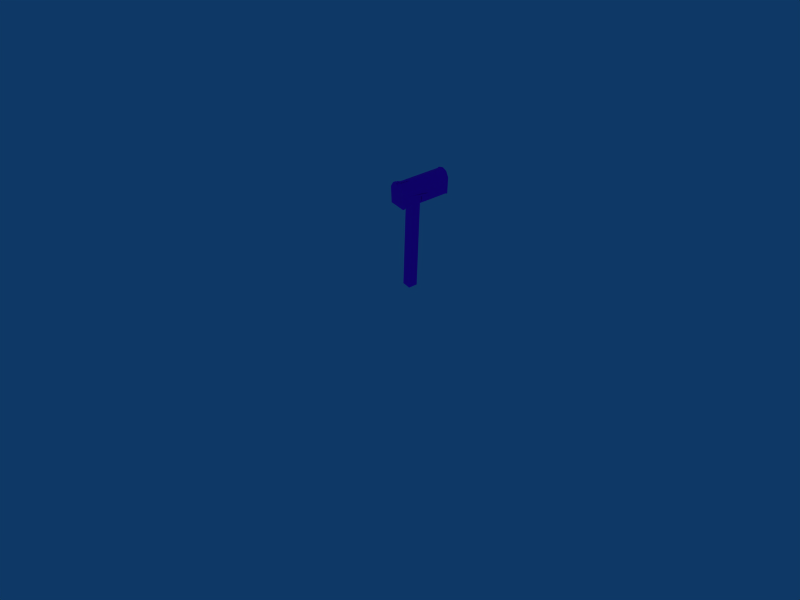 # Source: mailbox_002.blend  (saved by Blender 3.0.42; exported with 4.5.12 LTS)
import bpy
from mathutils import Matrix  # noqa: F401  (used for matrix-valued properties, if any)

bpy.ops.wm.read_factory_settings(use_empty=True)
scene = bpy.context.scene
scene.name = 'Scene'

# ---- collections
col_collection_1 = bpy.data.collections.new('Collection 1'); scene.collection.children.link(col_collection_1)
col_collection_3 = bpy.data.collections.new('Collection 3'); scene.collection.children.link(col_collection_3)
col_collection_3.hide_render = True
col_collection_3.hide_viewport = True

# ---- images (referenced by path relative to the original .blend; pixels are not part of the script)
import os
ASSET_DIR = os.environ.get("B2B_ASSET_DIR", "")  # directory of the original .blend (textures are referenced by path, not embedded)
HERE = os.path.dirname(os.path.abspath(__file__))  # packed textures are extracted next to this script under _unpacked/

def load_image(name, relpath, width, height, colorspace="sRGB"):
    """Load a texture the original file referenced (path relative to the .blend, or extracted next to this script)."""
    p = next((c for c in (os.path.join(HERE, relpath), os.path.join(ASSET_DIR, relpath)) if relpath and os.path.exists(c)), "")
    if p:
        img = bpy.data.images.load(p, check_existing=True)
        img.name = name
    else:  # same state as the original file: an image datablock whose file is absent (Cycles renders it pink)
        img = bpy.data.images.new(name, width, height)
        img.source = "FILE"
        img.filepath = "//" + (relpath or name)
    img.colorspace_settings.name = colorspace
    return img
img_mailbox_002_tx512_png = load_image('mailbox_002_tx512.png', 'mailbox_002_tx512.png', 1024, 1024, 'Non-Color')

# ---- materials (node trees are filled in below, after node groups)
mat_material = bpy.data.materials.new('Material')

# ---- material node trees
mat_material.use_nodes = True; mat_material.node_tree.nodes.clear()
_N = mat_material.node_tree.nodes; _L = mat_material.node_tree.links
n0 = _N.new('ShaderNodeBsdfPrincipled'); n0.name = 'Principled BSDF'; n0.location = (10, 300)
n0.distribution = 'GGX'
n0.subsurface_method = 'RANDOM_WALK_SKIN'
n0.inputs[3].default_value = 1.45
n0.inputs[27].default_value = (0.0, 0.0, 0.0, 1.0)
n0.inputs[28].default_value = 1.0
n1 = _N.new('ShaderNodeOutputMaterial'); n1.name = 'Material Output'; n1.location = (300, 300)
n2 = _N.new('ShaderNodeTexImage'); n2.name = 'Image Texture'; n2.location = (-280, 280)
n2.image = img_mailbox_002_tx512_png
_L.new(n0.outputs[0], n1.inputs[0])
_L.new(n2.outputs[0], n0.inputs[0])
n1.is_active_output = True

# ---- world
world_world = bpy.data.worlds.new('World'); scene.world = world_world
world_world.color = (0.05656, 0.2208, 0.4)
world_world.use_sun_shadow = False
world_world.sun_shadow_jitter_overblur = 0.0
world_world.cycles.sampling_method = 'MANUAL'
world_world.cycles.sample_map_resolution = 256

# ---- cameras
cam_camera = bpy.data.cameras.new('Camera')
cam_camera.passepartout_alpha = 0.2
cam_camera.clip_end = 100.0
cam_camera.lens = 35.0
cam_camera.sensor_width = 32.0
cam_camera.sensor_height = 18.0
cam_camera.ortho_scale = 7.314
cam_camera.show_passepartout = False
cam_camera.show_safe_areas = True
cam_camera.dof.focus_distance = 0.0
cam_camera.dof.aperture_fstop = 128.0

# ---- lights
light_spot = bpy.data.lights.new('Spot', 'POINT')
light_spot.transmission_factor = 0.0
light_spot.cutoff_distance = 30.0
light_spot.energy = 100.0
light_spot.shadow_buffer_clip_start = 8.0
light_spot.shadow_soft_size = 1.0
light_spot.shadow_maximum_resolution = 0.006
light_spot.use_absolute_resolution = True
light_spot.cycles.use_multiple_importance_sampling = False

# ---- meshes
me_mailbox_002 = bpy.data.meshes.new('mailbox_002')
me_mailbox_002.from_pydata([(0.09217, 0.4615, 1.105), (0.09217, -0.09217, 1.105), (-0.09217, -0.09217, 1.105), (-0.09217, 0.4615, 1.105), (0.09217, 0.4615, 1.29), (0.09217, -0.09217, 1.29), (-0.09217, -0.09217, 1.29), (-0.09217, 0.4615, 1.29), (0.0007595, -0.09217, 1.105), (0.0007595, 0.4615, 1.105), (0.0007595, 0.4615, 1.368), (0.0007594, -0.09217, 1.368), (0.05602, 0.4615, 1.105), (0.05602, 0.4615, 1.35), (0.05602, -0.09217, 1.35), (0.05602, -0.09217, 1.105), (-0.05602, 0.4615, 1.105), (-0.05602, 0.4615, 1.349), (-0.05602, -0.09217, 1.349), (-0.05602, -0.09217, 1.105), (-0.05826, 0.4615, 1.355), (-0.05826, 0.4615, 1.101), (0.05825, 0.4615, 1.355), (0.05825, 0.4615, 1.101), (0.0007838, 0.4615, 1.374), (0.0007838, 0.4615, 1.101), (-0.09586, 0.4615, 1.293), (0.09585, 0.4615, 1.293), (-0.09586, 0.4615, 1.101), (0.09585, 0.4615, 1.101), (0.09585, 0.4739, 1.101), (-0.09586, 0.4739, 1.101), (0.09585, 0.4739, 1.293), (-0.09586, 0.4739, 1.293), (0.0007838, 0.4739, 1.101), (0.0007838, 0.4739, 1.374), (0.05825, 0.4739, 1.101), (0.05825, 0.4739, 1.355), (-0.05826, 0.4739, 1.101), (-0.05826, 0.4739, 1.355), (-0.05785, -0.09217, 1.102), (-0.05785, -0.09217, 1.354), (0.05783, -0.09217, 1.102), (0.05783, -0.09217, 1.354), (0.0007792, -0.09217, 1.373), (0.0007792, -0.09217, 1.102), (-0.09517, -0.09217, 1.292), (0.09516, -0.09217, 1.292), (-0.09517, -0.09217, 1.102), (0.09516, -0.09217, 1.102), (0.09516, -0.101, 1.102), (-0.09517, -0.101, 1.102), (0.09516, -0.113, 1.292), (-0.09517, -0.113, 1.292), (0.0007792, -0.101, 1.102), (0.0007792, -0.118, 1.372), (0.05783, -0.1169, 1.354), (0.05783, -0.101, 1.102), (-0.05785, -0.1168, 1.353), (-0.05785, -0.101, 1.102), (-0.06085, -0.1011, 1.103), (-0.06085, -0.1177, 1.367), (0.06083, -0.1011, 1.103), (0.06083, -0.1178, 1.368), (0.0008117, -0.119, 1.387), (0.0008118, -0.1011, 1.103), (-0.1001, -0.1136, 1.303), (0.1001, -0.1136, 1.303), (-0.1001, -0.1011, 1.103), (0.1001, -0.1011, 1.103), (0.1001, -0.1275, 1.101), (-0.1001, -0.1275, 1.101), (0.1001, -0.1401, 1.301), (-0.1001, -0.1401, 1.301), (0.0008118, -0.1275, 1.101), (0.0008117, -0.1454, 1.386), (0.06083, -0.1442, 1.366), (0.06083, -0.1275, 1.101), (-0.06085, -0.1442, 1.366), (-0.06085, -0.1275, 1.101), (0.01129, -0.1471, 1.338), (0.01129, -0.148, 1.361), (0.01129, -0.1439, 1.363), (0.01129, -0.1425, 1.338), (-0.01129, -0.1471, 1.338), (-0.01129, -0.148, 1.361), (-0.01129, -0.1439, 1.363), (-0.01129, -0.1425, 1.338), (-0.01129, -0.153, 1.382), (-0.01129, -0.1572, 1.38), (0.01129, -0.153, 1.382), (0.01129, -0.1572, 1.38), (0.01129, -0.1579, 1.393), (0.01129, -0.1533, 1.393), (-0.01129, -0.1579, 1.393), (-0.01129, -0.1533, 1.393), (-0.01129, -0.1297, 1.393), (-0.01129, -0.1298, 1.397), (0.01129, -0.1297, 1.393), (0.01129, -0.1298, 1.397), (0.01129, -0.1143, 1.39), (0.01129, -0.116, 1.385), (-0.01129, -0.1143, 1.39), (-0.01129, -0.116, 1.385), (-0.01129, 0.008753, 1.367), (-0.01129, -0.0603, 1.368), (-0.01129, -0.05854, 1.372), (-0.01129, 0.008696, 1.372), (0.01129, 0.008753, 1.367), (0.01129, -0.0603, 1.368), (0.01129, -0.05854, 1.372), (0.01129, 0.008696, 1.372), (0.01129, -0.1478, 1.389), (0.01129, -0.1478, 1.384), (-0.01129, -0.1478, 1.389), (-0.01129, -0.1478, 1.384), (-0.05311, 0.1335, 1.108), (-0.05311, 0.1335, 0.002239), (-0.05311, 0.02733, 0.002239), (-0.05311, 0.02733, 1.108), (0.05308, 0.1335, 1.108), (0.05308, 0.1335, 0.002239), (0.05308, 0.02733, 0.002239), (0.05308, 0.02733, 1.108), (0.1008, 0.1982, 1.197), (0.1006, 0.1925, 1.176), (0.09089, -0.03754, 1.206), (0.09101, -0.03469, 1.228), (0.1055, 0.198, 1.197), (0.1053, 0.1923, 1.176), (0.09561, -0.03774, 1.206), (0.09573, -0.03489, 1.228), (0.09764, 0.1231, 1.208), (0.09752, 0.1202, 1.186), (0.1024, 0.1229, 1.208), (0.1022, 0.12, 1.186), (0.1021, 0.1177, 1.119), (0.09742, 0.1179, 1.119), (0.1046, 0.1752, 1.112), (0.09983, 0.1754, 1.112)], [], [(0, 1, 15, 12), (4, 13, 14, 5), (0, 4, 5, 1), (2, 6, 7, 3), (10, 17, 18, 11), (8, 19, 16, 9), (13, 10, 11, 14), (15, 8, 9, 12), (19, 2, 3, 16), (17, 7, 6, 18), (7, 17, 20, 26), (16, 3, 28, 21), (10, 13, 22, 24), (12, 9, 25, 23), (17, 10, 24, 20), (9, 16, 21, 25), (3, 7, 26, 28), (4, 0, 29, 27), (13, 4, 27, 22), (0, 12, 23, 29), (29, 23, 36, 30), (22, 27, 32, 37), (27, 29, 30, 32), (28, 26, 33, 31), (25, 21, 38, 34), (20, 24, 35, 39), (23, 25, 34, 36), (24, 22, 37, 35), (21, 28, 31, 38), (26, 20, 39, 33), (32, 30, 36, 37), (34, 38, 39, 35), (36, 34, 35, 37), (38, 31, 33, 39), (18, 6, 46, 41), (2, 19, 40, 48), (8, 15, 42, 45), (14, 11, 44, 43), (19, 8, 45, 40), (11, 18, 41, 44), (6, 2, 48, 46), (1, 5, 47, 49), (5, 14, 43, 47), (15, 1, 49, 42), (42, 49, 50, 57), (47, 43, 56, 52), (49, 47, 52, 50), (46, 48, 51, 53), (44, 41, 58, 55), (40, 45, 54, 59), (43, 44, 55, 56), (45, 42, 57, 54), (48, 40, 59, 51), (41, 46, 53, 58), (58, 53, 66, 61), (51, 59, 60, 68), (54, 57, 62, 65), (56, 55, 64, 63), (59, 54, 65, 60), (55, 58, 61, 64), (53, 51, 68, 66), (50, 52, 67, 69), (52, 56, 63, 67), (57, 50, 69, 62), (62, 69, 70, 77), (67, 63, 76, 72), (69, 67, 72, 70), (66, 68, 71, 73), (64, 61, 78, 75), (60, 65, 74, 79), (63, 64, 75, 76), (65, 62, 77, 74), (68, 60, 79, 71), (61, 66, 73, 78), (70, 72, 76, 77), (75, 78, 79, 74), (76, 75, 74, 77), (78, 73, 71, 79), (82, 81, 80, 83), (84, 85, 86, 87), (80, 81, 85, 84), (82, 83, 87, 86), (83, 80, 84, 87), (86, 88, 90, 82), (81, 91, 89, 85), (85, 89, 88, 86), (82, 90, 91, 81), (90, 93, 92, 91), (89, 94, 95, 88), (91, 92, 94, 89), (88, 95, 93, 90), (92, 93, 95, 94), (103, 101, 98, 96), (100, 102, 97, 99), (102, 103, 96, 97), (101, 100, 99, 98), (108, 104, 107, 111), (109, 105, 104, 108), (111, 107, 106, 110), (107, 104, 105, 106), (109, 108, 111, 110), (98, 99, 112, 113), (97, 96, 115, 114), (99, 97, 114, 112), (96, 98, 113, 115), (112, 114, 115, 113), (109, 101, 103, 105), (105, 103, 102, 106), (110, 100, 101, 109), (106, 102, 100, 110), (118, 119, 116, 117), (120, 123, 122, 121), (116, 120, 121, 117), (117, 121, 122, 118), (118, 122, 123, 119), (119, 123, 120, 116), (126, 127, 132, 133), (128, 134, 135, 129), (124, 128, 129, 125), (126, 130, 131, 127), (127, 131, 134, 132), (134, 128, 124, 132), (135, 130, 126, 133), (134, 131, 130, 135), (132, 124, 125, 133), (135, 133, 137, 136), (133, 125, 139, 137), (129, 135, 136, 138), (125, 129, 138, 139), (139, 138, 136, 137)])
_uv = me_mailbox_002.uv_layers.new(name='UVMap')
_uv.uv.foreach_set('vector', [0.6018, 0.3194, 0.03479, 0.3194, 0.03479, 0.2818, 0.6018, 0.2818, 0.6078, 0.5327, 0.6078, 0.6048, 0.03737, 0.6048, 0.03737, 0.5327, 0.6078, 0.3411, 0.6078, 0.5327, 0.03737, 0.5327, 0.03737, 0.3411, 0.03737, 0.9881, 0.03737, 0.7965, 0.6078, 0.7965, 0.6078, 0.9881, 0.6078, 0.6645, 0.6078, 0.7252, 0.03737, 0.7252, 0.03737, 0.6645, 0.03479, 0.2243, 0.03479, 0.1658, 0.6018, 0.1658, 0.6018, 0.2243, 0.6078, 0.6048, 0.6078, 0.6645, 0.03737, 0.6645, 0.03737, 0.6048, 0.03479, 0.2818, 0.03479, 0.2243, 0.6018, 0.2243, 0.6018, 0.2818, 0.03479, 0.1658, 0.03479, 0.1281, 0.6018, 0.1281, 0.6018, 0.1658, 0.6078, 0.7252, 0.6078, 0.7965, 0.03737, 0.7965, 0.03737, 0.7252, 0.7801, 0.1781, 0.7494, 0.2325, 0.746, 0.2308, 0.7762, 0.1781, 0.7387, 0.02235, 0.7669, 0.02235, 0.7669, 0.02723, 0.7387, 0.02723, 0.6959, 0.2519, 0.6446, 0.2325, 0.6479, 0.2308, 0.6959, 0.2478, 0.6537, 0.02235, 0.6959, 0.02235, 0.6959, 0.02723, 0.6537, 0.02723, 0.7494, 0.2325, 0.6959, 0.2519, 0.6959, 0.2478, 0.746, 0.2308, 0.6959, 0.02235, 0.7387, 0.02235, 0.7387, 0.02723, 0.6959, 0.02723, 0.7801, 0.03685, 0.7801, 0.1781, 0.7762, 0.1781, 0.7762, 0.03685, 0.6132, 0.1781, 0.6132, 0.03685, 0.6165, 0.03685, 0.6165, 0.1781, 0.6446, 0.2325, 0.6132, 0.1781, 0.6165, 0.1781, 0.6479, 0.2308, 0.6259, 0.02235, 0.6537, 0.02235, 0.6537, 0.02723, 0.6259, 0.02723, 0.6259, 0.02723, 0.6537, 0.02723, 0.6537, 0.03685, 0.6259, 0.03685, 0.6479, 0.2308, 0.6165, 0.1781, 0.6259, 0.1781, 0.6537, 0.2242, 0.6165, 0.1781, 0.6165, 0.03685, 0.6259, 0.03685, 0.6259, 0.1781, 0.7762, 0.03685, 0.7762, 0.1781, 0.7669, 0.1781, 0.7669, 0.03685, 0.6959, 0.02723, 0.7387, 0.02723, 0.7387, 0.03685, 0.6959, 0.03685, 0.746, 0.2308, 0.6959, 0.2478, 0.6959, 0.2382, 0.7387, 0.2242, 0.6537, 0.02723, 0.6959, 0.02723, 0.6959, 0.03685, 0.6537, 0.03685, 0.6959, 0.2478, 0.6479, 0.2308, 0.6537, 0.2242, 0.6959, 0.2382, 0.7387, 0.02723, 0.7669, 0.02723, 0.7669, 0.03685, 0.7387, 0.03685, 0.7762, 0.1781, 0.746, 0.2308, 0.7387, 0.2242, 0.7669, 0.1781, 0.6259, 0.1781, 0.6259, 0.03685, 0.6537, 0.03685, 0.6537, 0.2242, 0.6959, 0.03685, 0.7387, 0.03685, 0.7387, 0.2242, 0.6959, 0.2382, 0.6537, 0.03685, 0.6959, 0.03685, 0.6959, 0.2382, 0.6537, 0.2242, 0.7387, 0.03685, 0.7669, 0.03685, 0.7669, 0.1781, 0.7387, 0.2242, 0.03737, 0.7252, 0.03737, 0.7965, 0.02755, 0.7965, 0.02755, 0.7252, 0.03479, 0.1281, 0.03479, 0.1658, 0.02466, 0.1658, 0.02466, 0.1281, 0.03479, 0.2243, 0.03479, 0.2818, 0.02466, 0.2818, 0.02466, 0.2243, 0.03737, 0.6048, 0.03737, 0.6645, 0.02755, 0.6645, 0.02755, 0.6048, 0.03479, 0.1658, 0.03479, 0.2243, 0.02466, 0.2243, 0.02466, 0.1658, 0.03737, 0.6645, 0.03737, 0.7252, 0.02755, 0.7252, 0.02755, 0.6645, 0.03737, 0.7965, 0.03737, 0.9881, 0.02755, 0.9881, 0.02755, 0.7965, 0.03737, 0.3411, 0.03737, 0.5327, 0.02755, 0.5327, 0.02755, 0.3411, 0.03737, 0.5327, 0.03737, 0.6048, 0.02755, 0.6048, 0.02755, 0.5327, 0.03479, 0.2818, 0.03479, 0.3194, 0.02466, 0.3194, 0.02466, 0.2818, 0.02466, 0.2818, 0.02466, 0.3194, 0.01562, 0.3194, 0.01562, 0.2818, 0.02755, 0.5327, 0.02755, 0.6048, 0.01286, 0.6048, 0.01286, 0.5327, 0.02755, 0.3411, 0.02755, 0.5327, 0.01286, 0.5327, 0.01286, 0.3411, 0.02755, 0.7965, 0.02755, 0.9881, 0.01286, 0.9881, 0.01286, 0.7965, 0.02755, 0.6645, 0.02755, 0.7252, 0.01286, 0.7252, 0.01286, 0.6645, 0.02466, 0.1658, 0.02466, 0.2243, 0.01562, 0.2243, 0.01562, 0.1658, 0.02755, 0.6048, 0.02755, 0.6645, 0.01286, 0.6645, 0.01286, 0.6048, 0.02466, 0.2243, 0.02466, 0.2818, 0.01562, 0.2818, 0.01562, 0.2243, 0.02466, 0.1281, 0.02466, 0.1658, 0.01562, 0.1658, 0.01562, 0.1281, 0.02755, 0.7252, 0.02755, 0.7965, 0.01286, 0.7965, 0.01286, 0.7252, 0.8284, 0.2373, 0.7922, 0.1709, 0.8002, 0.1709, 0.8357, 0.2331, 0.8199, 0.00335, 0.8477, 0.00335, 0.8477, 0.008514, 0.8199, 0.008514, 0.8918, 0.00335, 0.9339, 0.00335, 0.9339, 0.008514, 0.8918, 0.008514, 0.9567, 0.2373, 0.8918, 0.2637, 0.8918, 0.2547, 0.9482, 0.2331, 0.8477, 0.00335, 0.8918, 0.00335, 0.8918, 0.008514, 0.8477, 0.008514, 0.8918, 0.2637, 0.8284, 0.2373, 0.8357, 0.2331, 0.8918, 0.2547, 0.7922, 0.1709, 0.7922, 0.0277, 0.8002, 0.0277, 0.8002, 0.1709, 0.9907, 0.0277, 0.9905, 0.1709, 0.9822, 0.1709, 0.9832, 0.0277, 0.9905, 0.1709, 0.9567, 0.2373, 0.9482, 0.2331, 0.9822, 0.1709, 0.9339, 0.00335, 0.9643, 0.00335, 0.9643, 0.008514, 0.9339, 0.008514, 0.9339, 0.008514, 0.9643, 0.008514, 0.9643, 0.0277, 0.9339, 0.0277, 0.9822, 0.1709, 0.9482, 0.2331, 0.9339, 0.2191, 0.9643, 0.1709, 0.9832, 0.0277, 0.9822, 0.1709, 0.9643, 0.1709, 0.9643, 0.0277, 0.8002, 0.1709, 0.8002, 0.0277, 0.8199, 0.0277, 0.8199, 0.1709, 0.8918, 0.2547, 0.8357, 0.2331, 0.8477, 0.2191, 0.8918, 0.2354, 0.8477, 0.008514, 0.8918, 0.008514, 0.8918, 0.0277, 0.8477, 0.0277, 0.9482, 0.2331, 0.8918, 0.2547, 0.8918, 0.2354, 0.9339, 0.2191, 0.8918, 0.008514, 0.9339, 0.008514, 0.9339, 0.0277, 0.8918, 0.0277, 0.8199, 0.008514, 0.8477, 0.008514, 0.8477, 0.0277, 0.8199, 0.0277, 0.8357, 0.2331, 0.8002, 0.1709, 0.8199, 0.1709, 0.8477, 0.2191, 0.9643, 0.0277, 0.9643, 0.1709, 0.9339, 0.2191, 0.9339, 0.0277, 0.8918, 0.2354, 0.8477, 0.2191, 0.8477, 0.0277, 0.8918, 0.0277, 0.9339, 0.2191, 0.8918, 0.2354, 0.8918, 0.0277, 0.9339, 0.0277, 0.8477, 0.2191, 0.8199, 0.1709, 0.8199, 0.0277, 0.8477, 0.0277, 0.7007, 0.7056, 0.6935, 0.7056, 0.6935, 0.7424, 0.7007, 0.7424, 0.6579, 0.7424, 0.6579, 0.7056, 0.6509, 0.7056, 0.6509, 0.7424, 0.6935, 0.7424, 0.6935, 0.7056, 0.6579, 0.7056, 0.6579, 0.7424, 0.6159, 0.7056, 0.6159, 0.7424, 0.6509, 0.7424, 0.6509, 0.7056, 0.6159, 0.7424, 0.6159, 0.7495, 0.6509, 0.7495, 0.6509, 0.7424, 0.6509, 0.7056, 0.6509, 0.6723, 0.6159, 0.6723, 0.6159, 0.7056, 0.6935, 0.7056, 0.6935, 0.6723, 0.6579, 0.6723, 0.6579, 0.7056, 0.6579, 0.7056, 0.6579, 0.6723, 0.6509, 0.6723, 0.6509, 0.7056, 0.7007, 0.7056, 0.7007, 0.6723, 0.6935, 0.6723, 0.6935, 0.7056, 0.7007, 0.6723, 0.7007, 0.653, 0.6935, 0.653, 0.6935, 0.6723, 0.6579, 0.6723, 0.6579, 0.653, 0.6509, 0.653, 0.6509, 0.6723, 0.6935, 0.6723, 0.6935, 0.653, 0.6579, 0.653, 0.6579, 0.6723, 0.6509, 0.6723, 0.6509, 0.653, 0.6159, 0.653, 0.6159, 0.6723, 0.6159, 0.6467, 0.6159, 0.653, 0.6509, 0.653, 0.6509, 0.6467, 0.6647, 0.5615, 0.6934, 0.5615, 0.6934, 0.5822, 0.6647, 0.5822, 0.6312, 0.5615, 0.6592, 0.5615, 0.6592, 0.5822, 0.6312, 0.5822, 0.6592, 0.5615, 0.6647, 0.5615, 0.6647, 0.5822, 0.6592, 0.5822, 0.6258, 0.5615, 0.6312, 0.5615, 0.6312, 0.5822, 0.6258, 0.5822, 0.6934, 0.4028, 0.6647, 0.4028, 0.6647, 0.3971, 0.6934, 0.3971, 0.6934, 0.4883, 0.6647, 0.4883, 0.6647, 0.4028, 0.6934, 0.4028, 0.6312, 0.4028, 0.6592, 0.4028, 0.6592, 0.4883, 0.6312, 0.4883, 0.6592, 0.4028, 0.6647, 0.4028, 0.6647, 0.4883, 0.6592, 0.4883, 0.6258, 0.4883, 0.6258, 0.4028, 0.6312, 0.4028, 0.6312, 0.4883, 0.6258, 0.5822, 0.6312, 0.5822, 0.6312, 0.6069, 0.6258, 0.6069, 0.6592, 0.5822, 0.6647, 0.5822, 0.6647, 0.6069, 0.6592, 0.6069, 0.6312, 0.5822, 0.6592, 0.5822, 0.6592, 0.6069, 0.6312, 0.6069, 0.6647, 0.5822, 0.6934, 0.5822, 0.6934, 0.6069, 0.6647, 0.6069, 0.6934, 0.6141, 0.6647, 0.6141, 0.6647, 0.6069, 0.6934, 0.6069, 0.6934, 0.4883, 0.6934, 0.5615, 0.6647, 0.5615, 0.6647, 0.4883, 0.6647, 0.4883, 0.6647, 0.5615, 0.6592, 0.5615, 0.6592, 0.4883, 0.6312, 0.4883, 0.6312, 0.5615, 0.6258, 0.5615, 0.6258, 0.4883, 0.6592, 0.4883, 0.6592, 0.5615, 0.6312, 0.5615, 0.6312, 0.4883, 0.8519, 0.2725, 0.852, 0.9928, 0.7828, 0.9928, 0.7827, 0.2725, 0.9903, 0.9928, 0.9211, 0.9928, 0.9211, 0.2725, 0.9902, 0.2725, 0.7828, 0.9928, 0.7136, 0.9928, 0.7136, 0.2725, 0.7827, 0.2725, 0.6943, 0.8076, 0.6943, 0.8831, 0.6188, 0.8831, 0.6188, 0.8076, 0.8519, 0.2725, 0.9211, 0.2725, 0.9211, 0.9928, 0.852, 0.9928, 0.6193, 0.9711, 0.6193, 0.8956, 0.6949, 0.8956, 0.6949, 0.9711, 0.2852, 0.08643, 0.2852, 0.1117, 0.1017, 0.1117, 0.1017, 0.08643, 0.5834, 0.1146, 0.4966, 0.1146, 0.4966, 0.09092, 0.5807, 0.09092, 0.5887, 0.1146, 0.5834, 0.1146, 0.5807, 0.09092, 0.5861, 0.09092, 0.3056, 0.09092, 0.3111, 0.09092, 0.3111, 0.1146, 0.3056, 0.1146, 0.3111, 0.1217, 0.3111, 0.1146, 0.4966, 0.1146, 0.4966, 0.1217, 0.4966, 0.1146, 0.5834, 0.1146, 0.5834, 0.1217, 0.4966, 0.1217, 0.4966, 0.09092, 0.3111, 0.09092, 0.3111, 0.08444, 0.4902, 0.08444, 0.4966, 0.1146, 0.3111, 0.1146, 0.3111, 0.09092, 0.4966, 0.09092, 0.1017, 0.1117, 0.01428, 0.1117, 0.01752, 0.08643, 0.1017, 0.08643, 0.4966, 0.09092, 0.4902, 0.08444, 0.5019, 0.01547, 0.5071, 0.01547, 0.1017, 0.08643, 0.01752, 0.08643, 0.02725, 0.01087, 0.094, 0.01087, 0.5807, 0.09092, 0.4966, 0.09092, 0.5071, 0.01547, 0.5734, 0.01547, 0.5861, 0.09092, 0.5807, 0.09092, 0.5734, 0.01547, 0.5787, 0.01547, 0.5734, 0.01027, 0.5734, 0.01547, 0.5071, 0.01547, 0.5071, 0.01027])
_ca = me_mailbox_002.color_attributes.new('Col', 'BYTE_COLOR', 'CORNER')
_ca.data.foreach_set('color', [1.0, 1.0, 1.0, 1.0, 1.0, 1.0, 1.0, 1.0, 1.0, 1.0, 1.0, 1.0, 1.0, 1.0, 1.0, 1.0, 1.0, 1.0, 1.0, 1.0, 1.0, 1.0, 1.0, 1.0, 1.0, 1.0, 1.0, 1.0, 1.0, 1.0, 1.0, 1.0, 1.0, 1.0, 1.0, 1.0, 1.0, 1.0, 1.0, 1.0, 1.0, 1.0, 1.0, 1.0, 1.0, 1.0, 1.0, 1.0, 1.0, 1.0, 1.0, 1.0, 1.0, 1.0, 1.0, 1.0, 1.0, 1.0, 1.0, 1.0, 1.0, 1.0, 1.0, 1.0, 1.0, 1.0, 1.0, 1.0, 1.0, 1.0, 1.0, 1.0, 1.0, 1.0, 1.0, 1.0, 1.0, 1.0, 1.0, 1.0, 1.0, 1.0, 1.0, 1.0, 1.0, 1.0, 1.0, 1.0, 1.0, 1.0, 1.0, 1.0, 1.0, 1.0, 1.0, 1.0, 1.0, 1.0, 1.0, 1.0, 1.0, 1.0, 1.0, 1.0, 1.0, 1.0, 1.0, 1.0, 1.0, 1.0, 1.0, 1.0, 1.0, 1.0, 1.0, 1.0, 1.0, 1.0, 1.0, 1.0, 1.0, 1.0, 1.0, 1.0, 1.0, 1.0, 1.0, 1.0, 1.0, 1.0, 1.0, 1.0, 1.0, 1.0, 1.0, 1.0, 1.0, 1.0, 1.0, 1.0, 1.0, 1.0, 1.0, 1.0, 1.0, 1.0, 1.0, 1.0, 1.0, 1.0, 1.0, 1.0, 1.0, 1.0, 1.0, 1.0, 1.0, 1.0, 1.0, 1.0, 1.0, 1.0, 1.0, 1.0, 1.0, 1.0, 1.0, 1.0, 1.0, 1.0, 1.0, 1.0, 1.0, 1.0, 1.0, 1.0, 1.0, 1.0, 1.0, 1.0, 1.0, 1.0, 1.0, 1.0, 1.0, 1.0, 1.0, 1.0, 1.0, 1.0, 1.0, 1.0, 1.0, 1.0, 1.0, 1.0, 1.0, 1.0, 1.0, 1.0, 1.0, 1.0, 1.0, 1.0, 1.0, 1.0, 1.0, 1.0, 1.0, 1.0, 1.0, 1.0, 1.0, 1.0, 1.0, 1.0, 1.0, 1.0, 1.0, 1.0, 1.0, 1.0, 1.0, 1.0, 1.0, 1.0, 1.0, 1.0, 1.0, 1.0, 1.0, 1.0, 1.0, 1.0, 1.0, 1.0, 1.0, 1.0, 1.0, 1.0, 1.0, 1.0, 1.0, 1.0, 1.0, 1.0, 1.0, 1.0, 1.0, 1.0, 1.0, 1.0, 1.0, 1.0, 1.0, 1.0, 1.0, 1.0, 1.0, 1.0, 1.0, 1.0, 1.0, 1.0, 1.0, 1.0, 1.0, 1.0, 1.0, 1.0, 1.0, 1.0, 1.0, 1.0, 1.0, 1.0, 1.0, 1.0, 1.0, 1.0, 1.0, 1.0, 1.0, 1.0, 1.0, 1.0, 1.0, 1.0, 1.0, 1.0, 1.0, 1.0, 1.0, 1.0, 1.0, 1.0, 1.0, 1.0, 1.0, 1.0, 1.0, 1.0, 1.0, 1.0, 1.0, 1.0, 1.0, 1.0, 1.0, 1.0, 1.0, 1.0, 1.0, 1.0, 1.0, 1.0, 1.0, 1.0, 1.0, 1.0, 1.0, 1.0, 1.0, 1.0, 1.0, 1.0, 1.0, 1.0, 1.0, 1.0, 1.0, 1.0, 1.0, 1.0, 1.0, 1.0, 1.0, 1.0, 1.0, 1.0, 1.0, 1.0, 1.0, 1.0, 1.0, 1.0, 1.0, 1.0, 1.0, 1.0, 1.0, 1.0, 1.0, 1.0, 1.0, 1.0, 1.0, 1.0, 1.0, 1.0, 1.0, 1.0, 1.0, 1.0, 1.0, 1.0, 1.0, 1.0, 1.0, 1.0, 1.0, 1.0, 1.0, 1.0, 1.0, 1.0, 1.0, 1.0, 1.0, 1.0, 1.0, 1.0, 1.0, 1.0, 1.0, 1.0, 1.0, 1.0, 1.0, 1.0, 1.0, 1.0, 1.0, 1.0, 1.0, 1.0, 1.0, 1.0, 1.0, 1.0, 1.0, 1.0, 1.0, 1.0, 1.0, 1.0, 1.0, 1.0, 1.0, 1.0, 1.0, 1.0, 1.0, 1.0, 1.0, 1.0, 1.0, 1.0, 1.0, 1.0, 1.0, 1.0, 1.0, 1.0, 1.0, 1.0, 1.0, 1.0, 1.0, 1.0, 1.0, 1.0, 1.0, 1.0, 1.0, 1.0, 1.0, 1.0, 1.0, 1.0, 1.0, 1.0, 1.0, 1.0, 1.0, 1.0, 1.0, 1.0, 1.0, 1.0, 1.0, 1.0, 1.0, 1.0, 1.0, 1.0, 1.0, 1.0, 1.0, 1.0, 1.0, 1.0, 1.0, 1.0, 1.0, 1.0, 1.0, 1.0, 1.0, 1.0, 1.0, 1.0, 1.0, 1.0, 1.0, 1.0, 1.0, 1.0, 1.0, 1.0, 1.0, 1.0, 1.0, 1.0, 1.0, 1.0, 1.0, 1.0, 1.0, 1.0, 1.0, 1.0, 1.0, 1.0, 1.0, 1.0, 1.0, 1.0, 1.0, 1.0, 1.0, 1.0, 1.0, 1.0, 1.0, 1.0, 1.0, 1.0, 1.0, 1.0, 1.0, 1.0, 1.0, 1.0, 1.0, 1.0, 1.0, 1.0, 1.0, 1.0, 1.0, 1.0, 1.0, 1.0, 1.0, 1.0, 1.0, 1.0, 1.0, 1.0, 1.0, 1.0, 1.0, 1.0, 1.0, 1.0, 1.0, 1.0, 1.0, 1.0, 1.0, 1.0, 1.0, 1.0, 1.0, 1.0, 1.0, 1.0, 1.0, 1.0, 1.0, 1.0, 1.0, 1.0, 1.0, 1.0, 1.0, 1.0, 1.0, 1.0, 1.0, 1.0, 1.0, 1.0, 1.0, 1.0, 1.0, 1.0, 1.0, 1.0, 1.0, 1.0, 1.0, 1.0, 1.0, 1.0, 1.0, 1.0, 1.0, 1.0, 1.0, 1.0, 1.0, 1.0, 1.0, 1.0, 1.0, 1.0, 1.0, 1.0, 1.0, 1.0, 1.0, 1.0, 1.0, 1.0, 1.0, 1.0, 1.0, 1.0, 1.0, 1.0, 1.0, 1.0, 1.0, 1.0, 1.0, 1.0, 1.0, 1.0, 1.0, 1.0, 1.0, 1.0, 1.0, 1.0, 1.0, 1.0, 1.0, 1.0, 1.0, 1.0, 1.0, 1.0, 1.0, 1.0, 1.0, 1.0, 1.0, 1.0, 1.0, 1.0, 1.0, 1.0, 1.0, 1.0, 1.0, 1.0, 1.0, 1.0, 1.0, 1.0, 1.0, 1.0, 1.0, 1.0, 1.0, 1.0, 1.0, 1.0, 1.0, 1.0, 1.0, 1.0, 1.0, 1.0, 1.0, 1.0, 1.0, 1.0, 1.0, 1.0, 1.0, 1.0, 1.0, 1.0, 1.0, 1.0, 1.0, 1.0, 1.0, 1.0, 1.0, 1.0, 1.0, 1.0, 1.0, 1.0, 1.0, 1.0, 1.0, 1.0, 1.0, 1.0, 1.0, 1.0, 1.0, 1.0, 1.0, 1.0, 1.0, 1.0, 1.0, 1.0, 1.0, 1.0, 1.0, 1.0, 1.0, 1.0, 1.0, 1.0, 1.0, 1.0, 1.0, 1.0, 1.0, 1.0, 1.0, 1.0, 1.0, 1.0, 1.0, 1.0, 1.0, 1.0, 1.0, 1.0, 1.0, 1.0, 1.0, 1.0, 1.0, 1.0, 1.0, 1.0, 1.0, 1.0, 1.0, 1.0, 1.0, 1.0, 1.0, 1.0, 1.0, 1.0, 1.0, 1.0, 1.0, 1.0, 1.0, 1.0, 1.0, 1.0, 1.0, 1.0, 1.0, 1.0, 1.0, 1.0, 1.0, 1.0, 1.0, 1.0, 1.0, 1.0, 1.0, 1.0, 1.0, 1.0, 1.0, 1.0, 1.0, 1.0, 1.0, 1.0, 1.0, 1.0, 1.0, 1.0, 1.0, 1.0, 1.0, 1.0, 1.0, 1.0, 1.0, 1.0, 1.0, 1.0, 1.0, 1.0, 1.0, 1.0, 1.0, 1.0, 1.0, 1.0, 1.0, 1.0, 1.0, 1.0, 1.0, 1.0, 1.0, 1.0, 1.0, 1.0, 1.0, 1.0, 1.0, 1.0, 1.0, 1.0, 1.0, 1.0, 1.0, 1.0, 1.0, 1.0, 1.0, 1.0, 1.0, 1.0, 1.0, 1.0, 1.0, 1.0, 1.0, 1.0, 1.0, 1.0, 1.0, 1.0, 1.0, 1.0, 1.0, 1.0, 1.0, 1.0, 1.0, 1.0, 1.0, 1.0, 1.0, 1.0, 1.0, 1.0, 1.0, 1.0, 1.0, 1.0, 1.0, 1.0, 1.0, 1.0, 1.0, 1.0, 1.0, 1.0, 1.0, 1.0, 1.0, 1.0, 1.0, 1.0, 1.0, 1.0, 1.0, 1.0, 1.0, 1.0, 1.0, 1.0, 1.0, 1.0, 1.0, 1.0, 1.0, 1.0, 1.0, 1.0, 1.0, 1.0, 1.0, 1.0, 1.0, 1.0, 1.0, 1.0, 1.0, 1.0, 1.0, 1.0, 1.0, 1.0, 1.0, 1.0, 1.0, 1.0, 1.0, 1.0, 1.0, 1.0, 1.0, 1.0, 1.0, 1.0, 1.0, 1.0, 1.0, 1.0, 1.0, 1.0, 1.0, 1.0, 1.0, 1.0, 1.0, 1.0, 1.0, 1.0, 1.0, 1.0, 1.0, 1.0, 1.0, 1.0, 1.0, 1.0, 1.0, 1.0, 1.0, 1.0, 1.0, 1.0, 1.0, 1.0, 1.0, 1.0, 1.0, 1.0, 1.0, 1.0, 1.0, 1.0, 1.0, 1.0, 1.0, 1.0, 1.0, 1.0, 1.0, 1.0, 1.0, 1.0, 1.0, 1.0, 1.0, 1.0, 1.0, 1.0, 1.0, 1.0, 1.0, 1.0, 1.0, 1.0, 1.0, 1.0, 1.0, 1.0, 1.0, 1.0, 1.0, 1.0, 1.0, 1.0, 1.0, 1.0, 1.0, 1.0, 1.0, 1.0, 1.0, 1.0, 1.0, 1.0, 1.0, 1.0, 1.0, 1.0, 1.0, 1.0, 1.0, 1.0, 1.0, 1.0, 1.0, 1.0, 1.0, 1.0, 1.0, 1.0, 1.0, 1.0, 1.0, 1.0, 1.0, 1.0, 1.0, 1.0, 1.0, 1.0, 1.0, 1.0, 1.0, 1.0, 1.0, 1.0, 1.0, 1.0, 1.0, 1.0, 1.0, 1.0, 1.0, 1.0, 1.0, 1.0, 1.0, 1.0, 1.0, 1.0, 1.0, 1.0, 1.0, 1.0, 1.0, 1.0, 1.0, 1.0, 1.0, 1.0, 1.0, 1.0, 1.0, 1.0, 1.0, 1.0, 1.0, 1.0, 1.0, 1.0, 1.0, 1.0, 1.0, 1.0, 1.0, 1.0, 1.0, 1.0, 1.0, 1.0, 1.0, 1.0, 1.0, 1.0, 1.0, 1.0, 1.0, 1.0, 1.0, 1.0, 1.0, 1.0, 1.0, 1.0, 1.0, 1.0, 1.0, 1.0, 1.0, 1.0, 1.0, 1.0, 1.0, 1.0, 1.0, 1.0, 1.0, 1.0, 1.0, 1.0, 1.0, 1.0, 1.0, 1.0, 1.0, 1.0, 1.0, 1.0, 1.0, 1.0, 1.0, 1.0, 1.0, 1.0, 1.0, 1.0, 1.0, 1.0, 1.0, 1.0, 1.0, 1.0, 1.0, 1.0, 1.0, 1.0, 1.0, 1.0, 1.0, 1.0, 1.0, 1.0, 1.0, 1.0, 1.0, 1.0, 1.0, 1.0, 1.0, 1.0, 1.0, 1.0, 1.0, 1.0, 1.0, 1.0, 1.0, 1.0, 1.0, 1.0, 1.0, 1.0, 1.0, 1.0, 1.0, 1.0, 1.0, 1.0, 1.0, 1.0, 1.0, 1.0, 1.0, 1.0, 1.0, 1.0, 1.0, 1.0, 1.0, 1.0, 1.0, 1.0, 1.0, 1.0, 1.0, 1.0, 1.0, 1.0, 1.0, 1.0, 1.0, 1.0, 1.0, 1.0, 1.0, 1.0, 1.0, 1.0, 1.0, 1.0, 1.0, 1.0, 1.0, 1.0, 1.0, 1.0, 1.0, 1.0, 1.0, 1.0, 1.0, 1.0, 1.0, 1.0, 1.0, 1.0, 1.0, 1.0, 1.0, 1.0, 1.0, 1.0, 1.0, 1.0, 1.0, 1.0, 1.0, 1.0, 1.0, 1.0, 1.0, 1.0, 1.0, 1.0, 1.0, 1.0, 1.0, 1.0, 1.0, 1.0, 1.0, 1.0, 1.0, 1.0, 1.0, 1.0, 1.0, 1.0, 1.0, 1.0, 1.0, 1.0, 1.0, 1.0, 1.0, 1.0, 1.0, 1.0, 1.0, 1.0, 1.0, 1.0, 1.0, 1.0, 1.0, 1.0, 1.0, 1.0, 1.0, 1.0, 1.0, 1.0, 1.0, 1.0, 1.0, 1.0, 1.0, 1.0, 1.0, 1.0, 1.0, 1.0, 1.0, 1.0, 1.0, 1.0, 1.0, 1.0, 1.0, 1.0, 1.0, 1.0, 1.0, 1.0, 1.0, 1.0, 1.0, 1.0, 1.0, 1.0, 1.0, 1.0, 1.0, 1.0, 1.0, 1.0, 1.0, 1.0, 1.0, 1.0, 1.0, 1.0, 1.0, 1.0, 1.0, 1.0, 1.0, 1.0, 1.0, 1.0, 1.0, 1.0, 1.0, 1.0, 1.0, 1.0, 1.0, 1.0, 1.0, 1.0, 1.0, 1.0, 1.0, 1.0, 1.0, 1.0, 1.0, 1.0, 1.0, 1.0, 1.0, 1.0, 1.0, 1.0, 1.0, 1.0, 1.0, 1.0, 1.0, 1.0, 1.0, 1.0, 1.0, 1.0, 1.0, 1.0, 1.0, 1.0, 1.0, 1.0, 1.0, 1.0, 1.0, 1.0, 1.0, 1.0, 1.0, 1.0, 1.0, 1.0, 1.0, 1.0, 1.0, 1.0, 1.0, 1.0, 1.0, 1.0, 1.0, 1.0, 1.0, 1.0, 1.0, 1.0, 1.0, 1.0, 1.0, 1.0, 1.0, 1.0, 1.0, 1.0, 1.0, 1.0, 1.0, 1.0, 1.0, 1.0, 1.0, 1.0, 1.0, 1.0, 1.0, 1.0, 1.0, 1.0, 1.0, 1.0, 1.0, 1.0, 1.0, 1.0, 1.0, 1.0, 1.0, 1.0, 1.0, 1.0, 1.0, 1.0, 1.0, 1.0, 1.0, 1.0, 1.0, 1.0, 1.0, 1.0, 1.0, 1.0, 1.0, 1.0, 1.0, 1.0, 1.0, 1.0, 1.0, 1.0, 1.0, 1.0, 1.0, 1.0, 1.0, 1.0, 1.0, 1.0, 1.0, 1.0, 1.0, 1.0, 1.0, 1.0, 1.0, 1.0, 1.0, 1.0, 1.0, 1.0, 1.0, 1.0, 1.0, 1.0, 1.0, 1.0, 1.0, 1.0, 1.0, 1.0, 1.0, 1.0, 1.0, 1.0, 1.0, 1.0, 1.0, 1.0, 1.0, 1.0, 1.0, 1.0, 1.0, 1.0, 1.0, 1.0, 1.0, 1.0, 1.0, 1.0, 1.0, 1.0, 1.0, 1.0, 1.0, 1.0, 1.0, 1.0, 1.0, 1.0, 1.0, 1.0, 1.0, 1.0, 1.0, 1.0, 1.0, 1.0, 1.0, 1.0, 1.0, 1.0, 1.0, 1.0, 1.0, 1.0, 1.0, 1.0, 1.0, 1.0, 1.0, 1.0, 1.0, 1.0, 1.0, 1.0, 1.0, 1.0, 1.0, 1.0, 1.0, 1.0, 1.0, 1.0, 1.0, 1.0, 1.0, 1.0, 1.0, 1.0, 1.0, 1.0, 1.0, 1.0, 1.0, 1.0, 1.0, 1.0, 1.0, 1.0, 1.0, 1.0, 1.0, 1.0, 1.0, 1.0, 1.0, 1.0, 1.0, 1.0, 1.0, 1.0, 1.0, 1.0, 1.0, 1.0, 1.0, 1.0, 1.0, 1.0, 1.0, 1.0, 1.0, 1.0, 1.0, 1.0, 1.0, 1.0, 1.0, 1.0, 1.0, 1.0, 1.0, 1.0, 1.0, 1.0, 1.0, 1.0, 1.0, 1.0, 1.0, 1.0, 1.0, 1.0, 1.0, 1.0, 1.0, 1.0, 1.0, 1.0, 1.0, 1.0, 1.0, 1.0, 1.0, 1.0, 1.0, 1.0, 1.0, 1.0, 1.0, 1.0, 1.0, 1.0, 1.0, 1.0, 1.0, 1.0, 1.0, 1.0, 1.0, 1.0, 1.0, 1.0, 1.0, 1.0, 1.0, 1.0, 1.0, 1.0, 1.0, 1.0, 1.0, 1.0, 1.0, 1.0, 1.0, 1.0, 1.0, 1.0, 1.0, 1.0, 1.0, 1.0, 1.0, 1.0, 1.0, 1.0, 1.0, 1.0, 1.0, 1.0, 1.0, 1.0, 1.0, 1.0, 1.0, 1.0, 1.0, 1.0, 1.0, 1.0, 1.0, 1.0, 1.0, 1.0, 1.0, 1.0, 1.0, 1.0, 1.0, 1.0, 1.0, 1.0, 1.0, 1.0, 1.0, 1.0, 1.0, 1.0, 1.0, 1.0, 1.0, 1.0, 1.0, 1.0, 1.0, 1.0, 1.0, 1.0, 1.0, 1.0, 1.0, 1.0, 1.0, 1.0, 1.0, 1.0, 1.0, 1.0, 1.0, 1.0, 1.0, 1.0, 1.0, 1.0, 1.0, 1.0, 1.0, 1.0, 1.0, 1.0, 1.0, 1.0, 1.0, 1.0, 1.0, 1.0, 1.0, 1.0, 1.0, 1.0, 1.0, 1.0, 1.0, 1.0, 1.0, 1.0, 1.0, 1.0, 1.0, 1.0, 1.0, 1.0, 1.0, 1.0, 1.0, 1.0, 1.0, 1.0, 1.0, 1.0, 1.0, 1.0, 1.0, 1.0, 1.0, 1.0, 1.0, 1.0, 1.0, 1.0, 1.0, 1.0, 1.0, 1.0, 1.0, 1.0, 1.0, 1.0, 1.0, 1.0, 1.0, 1.0, 1.0, 1.0, 1.0, 1.0, 1.0, 1.0, 1.0, 1.0, 1.0, 1.0, 1.0, 1.0, 1.0, 1.0, 1.0, 1.0, 1.0, 1.0, 1.0, 1.0, 1.0, 1.0, 1.0, 1.0, 1.0, 1.0, 1.0, 1.0, 1.0, 1.0, 1.0, 1.0, 1.0, 1.0, 1.0, 1.0, 1.0, 1.0, 1.0, 1.0, 1.0, 1.0, 1.0, 1.0, 1.0, 1.0, 1.0, 1.0, 1.0, 1.0, 1.0, 1.0, 1.0, 1.0, 1.0, 1.0, 1.0, 1.0, 1.0, 1.0, 1.0, 1.0, 1.0, 1.0, 1.0, 1.0, 1.0, 1.0, 1.0, 1.0, 1.0, 1.0, 1.0, 1.0, 1.0, 1.0, 1.0, 1.0, 1.0, 1.0, 1.0, 1.0, 1.0, 1.0, 1.0, 1.0, 1.0, 1.0, 1.0, 1.0, 1.0, 1.0, 1.0, 1.0, 1.0, 1.0, 1.0, 1.0, 1.0, 1.0, 1.0, 1.0, 1.0, 1.0, 1.0, 1.0, 1.0, 1.0, 1.0, 1.0, 1.0, 1.0, 1.0, 1.0, 1.0, 1.0, 1.0, 1.0, 1.0, 1.0, 1.0, 1.0, 1.0, 1.0, 1.0, 1.0, 1.0, 1.0, 1.0, 1.0, 1.0, 1.0, 1.0, 1.0, 1.0, 1.0, 1.0, 1.0, 1.0, 1.0, 1.0, 1.0, 1.0, 1.0, 1.0, 1.0, 1.0, 1.0, 1.0, 1.0, 1.0, 1.0, 1.0, 1.0, 1.0, 1.0, 1.0, 1.0, 1.0, 1.0, 1.0, 1.0, 1.0, 1.0, 1.0, 1.0, 1.0, 1.0, 1.0, 1.0, 1.0, 1.0, 1.0, 1.0, 1.0, 1.0, 1.0, 1.0, 1.0, 1.0, 1.0, 1.0, 1.0, 1.0, 1.0, 1.0, 1.0, 1.0, 1.0, 1.0, 1.0, 1.0, 1.0, 1.0, 1.0, 1.0, 1.0, 1.0, 1.0, 1.0, 1.0, 1.0, 1.0, 1.0, 1.0, 1.0, 1.0, 1.0, 1.0, 1.0, 1.0, 1.0, 1.0, 1.0, 1.0, 1.0, 1.0, 1.0, 1.0, 1.0, 1.0, 1.0, 1.0, 1.0, 1.0, 1.0, 1.0, 1.0, 1.0, 1.0, 1.0, 1.0, 1.0, 1.0, 1.0, 1.0, 1.0, 1.0, 1.0, 1.0, 1.0, 1.0, 1.0, 1.0, 1.0, 1.0, 1.0, 1.0, 1.0, 1.0, 1.0, 1.0, 1.0, 1.0, 1.0, 1.0, 1.0, 1.0, 1.0, 1.0, 1.0, 1.0, 1.0, 1.0, 1.0, 1.0, 1.0, 1.0, 1.0, 1.0, 1.0, 1.0, 1.0, 1.0, 1.0, 1.0, 1.0, 1.0, 1.0, 1.0, 1.0, 1.0, 1.0, 1.0, 1.0, 1.0, 1.0, 1.0, 1.0, 1.0, 1.0, 1.0, 1.0, 1.0, 1.0, 1.0, 1.0, 1.0, 1.0, 1.0, 1.0, 1.0, 1.0, 1.0, 1.0, 1.0, 1.0, 1.0, 1.0, 1.0, 1.0, 1.0, 1.0, 1.0, 1.0, 1.0, 1.0, 1.0, 1.0, 1.0, 1.0, 1.0, 1.0, 1.0, 1.0, 1.0, 1.0, 1.0, 1.0, 1.0, 1.0, 1.0, 1.0, 1.0, 1.0, 1.0, 1.0, 1.0, 1.0, 1.0, 1.0, 1.0, 1.0, 1.0])
me_mailbox_002.materials.append(mat_material)
me_mailbox_002.use_remesh_preserve_volume = False
me_mailbox_002.use_remesh_preserve_attributes = False
me_mailbox_002.use_mirror_vertex_groups = False
me_mailbox_002.update()

# ---- objects
ob_mailbox_002 = bpy.data.objects.new('mailbox_002', me_mailbox_002)
ob_lamp = bpy.data.objects.new('Lamp', light_spot)
ob_camera = bpy.data.objects.new('Camera', cam_camera)

# ---- transforms, parenting, visibility, modifiers, constraints
ob_mailbox_002.location = (0.0, 0.0, 0.0)
ob_mailbox_002.lock_rotations_4d = False
ob_mailbox_002.empty_display_type = 'ARROWS'
ob_mailbox_002.color = (0.0, 0.0, 0.0, 1.0)
ob_mailbox_002.show_wire = True
ob_mailbox_002.lineart.crease_threshold = 0.0
ob_lamp.location = (-9.524e-16, -10.0, 7.0)
ob_lamp.rotation_euler = (0.8296, 9.588e-09, -2.436e-09)
ob_lamp.lock_rotations_4d = False
ob_lamp.empty_display_type = 'ARROWS'
ob_lamp.color = (0.0, 0.0, 0.0, 0.0)
ob_lamp.lineart.crease_threshold = 0.0
ob_camera.location = (6.283, -5.0, 5.867)
ob_camera.rotation_euler = (0.9238, -0.02162, 0.9207)
ob_camera.lock_rotations_4d = False
ob_camera.empty_display_type = 'ARROWS'
ob_camera.color = (0.0, 0.0, 0.0, 0.0)
ob_camera.display_type = 'WIRE'
ob_camera.lineart.crease_threshold = 0.0

# ---- collection membership
col_collection_1.objects.link(ob_mailbox_002)
col_collection_3.objects.link(ob_lamp)
col_collection_3.objects.link(ob_camera)

# ---- scene / render settings (as saved in the file)
scene.camera = ob_camera
scene.frame_start = 1; scene.frame_end = 250; scene.frame_set(1)
scene.render.engine = 'BLENDER_EEVEE_NEXT'
scene.render.image_settings.file_format = 'JPEG'
scene.render.image_settings.color_mode = 'RGB'
scene.render.image_settings.compression = 90
scene.render.resolution_x = 2400
scene.render.resolution_y = 1800
scene.render.resolution_percentage = 50
scene.render.pixel_aspect_x = 100.0
scene.render.pixel_aspect_y = 100.0
scene.render.fps = 25
scene.render.dither_intensity = 0.0
scene.render.use_compositing = False
scene.render.use_sequencer = False
scene.render.bake_bias = 0.0
scene.render.use_stamp_time = False
scene.render.use_stamp_date = False
scene.render.use_stamp_frame = False
scene.render.use_stamp_camera = False
scene.render.use_stamp_scene = False
scene.render.use_stamp_filename = False
scene.render.use_stamp_render_time = False
scene.render.stamp_font_size = 0
scene.cycles.use_denoising = False
scene.cycles.samples = 10
scene.cycles.sampling_pattern = 'TABULATED_SOBOL'
scene.cycles.light_sampling_threshold = 0.0
scene.cycles.use_adaptive_sampling = False
scene.cycles.use_light_tree = False
scene.cycles.blur_glossy = 0.0
scene.cycles.volume_bounces = 1
scene.cycles.pixel_filter_type = 'GAUSSIAN'
scene.cycles.sample_clamp_indirect = 0.0
scene.view_settings.view_transform = 'Raw'
bpy.context.view_layer.update()
